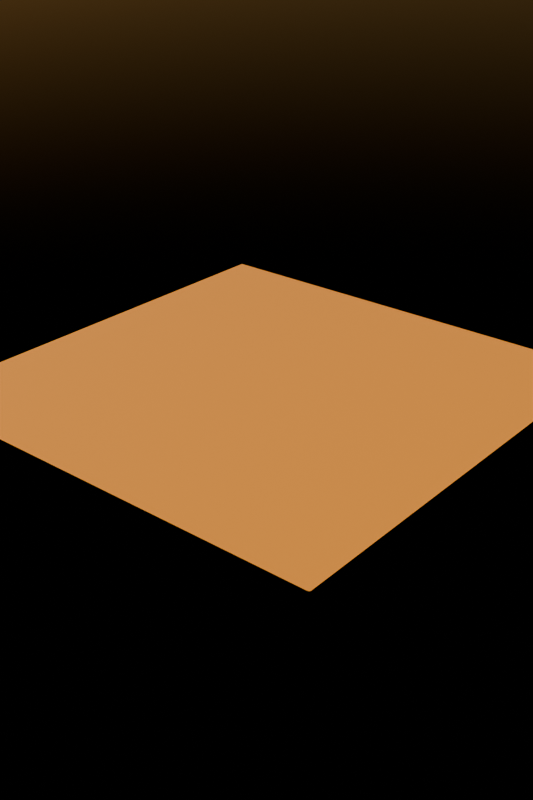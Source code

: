 # Source: dune.blend  (saved by Blender 4.4.32; exported with 4.5.12 LTS)
import bpy
from mathutils import Matrix  # noqa: F401  (used for matrix-valued properties, if any)

bpy.ops.wm.read_factory_settings(use_empty=True)
scene = bpy.context.scene
scene.name = 'Scene'

# ---- collections
col_collection = bpy.data.collections.new('Collection'); scene.collection.children.link(col_collection)

# ---- materials (node trees are filled in below, after node groups)
mat_sand = bpy.data.materials.new('Sand')

# ---- material node trees
mat_sand.use_nodes = True; mat_sand.node_tree.nodes.clear()
_N = mat_sand.node_tree.nodes; _L = mat_sand.node_tree.links
n0 = _N.new('ShaderNodeBsdfPrincipled'); n0.name = 'Principled BSDF'; n0.location = (10, 300)
n0.inputs[0].default_value = (0.8003, 0.4375, 0.03964, 1.0)
n0.inputs[20].default_value = 0.9455
n1 = _N.new('ShaderNodeOutputMaterial'); n1.name = 'Material Output'; n1.location = (300, 300)
n2 = _N.new('ShaderNodeBump'); n2.name = 'Bump'; n2.location = (-329, 17)
n2.inputs[1].default_value = 1.0
n3 = _N.new('ShaderNodeTexNoise'); n3.name = 'Noise Texture'; n3.location = (-557, 40)
n3.inputs[2].default_value = 2.0
n3.inputs[3].default_value = 16.0
n3.inputs[4].default_value = 1.0
_L.new(n0.outputs[0], n1.inputs[0])
_L.new(n2.outputs[0], n0.inputs[23])
_L.new(n3.outputs[1], n2.inputs[3])
n1.is_active_output = True

# ---- world
world_world = bpy.data.worlds.new('World'); scene.world = world_world
world_world.use_nodes = True; world_world.node_tree.nodes.clear()
_N = world_world.node_tree.nodes; _L = world_world.node_tree.links
n0 = _N.new('ShaderNodeOutputWorld'); n0.name = 'World Output'; n0.location = (300, 300)
n1 = _N.new('ShaderNodeBackground'); n1.name = 'Background'; n1.location = (10, 300)
n1.inputs[1].default_value = 0.2
n2 = _N.new('ShaderNodeTexSky'); n2.name = 'Sky Texture'; n2.location = (-190, 280)
n2.sun_size = 0.04363
n2.sun_elevation = 0.2112
n2.sun_rotation = 4.468
n2.air_density = 2.801
n2.dust_density = 0.503
n2.ozone_density = 10.0
_L.new(n1.outputs[0], n0.inputs[0])
_L.new(n2.outputs[0], n1.inputs[0])
n0.is_active_output = True
world_world.color = (0.05088, 0.05088, 0.05088)
world_world.sun_shadow_jitter_overblur = 0.0

# ---- meshes
me_plane = bpy.data.meshes.new('Plane')
me_plane.from_pydata([(-121.2, -121.2, 0.0), (121.2, -121.2, 0.0), (-121.2, 121.2, 0.0), (121.2, 121.2, 0.0)], [], [(0, 1, 3, 2)])
me_plane.polygons.foreach_set('use_smooth', [True] * 1)
_uv = me_plane.uv_layers.new(name='UVMap')
_uv.uv.foreach_set('vector', [0.0, 0.0, 1.0, 0.0, 1.0, 1.0, 0.0, 1.0])
me_plane.materials.append(mat_sand)
me_plane.update()

# ---- objects
ob_plane = bpy.data.objects.new('Plane', me_plane)

# ---- transforms, parenting, visibility, modifiers, constraints
ob_plane.location = (0.0, 0.0, 0.0)
_m = ob_plane.modifiers.new('Subdivision', 'SUBSURF')
_m.subdivision_type = 'SIMPLE'
_m.levels = 6
_m.render_levels = 7
_m = ob_plane.modifiers.new('Displace', 'DISPLACE')
_m.strength = 20.0
_m = ob_plane.modifiers.new('Subdivision.001', 'SUBSURF')
_m.levels = 2
_m.render_levels = 4

# ---- collection membership
col_collection.objects.link(ob_plane)

# ---- scene / render settings (as saved in the file)
scene.frame_start = 1; scene.frame_end = 250; scene.frame_set(38)
scene.render.engine = 'CYCLES'
scene.render.resolution_x = 1000
scene.render.resolution_y = 1500
bpy.context.view_layer.update()

# ---- added for rendering (the .blend has no active camera): camera
cam_auto = bpy.data.cameras.new('AutoCamera')
cam_auto.lens = 50.0
cam_auto.sensor_width = 36.0
cam_auto.clip_end = 5573.86
ob_auto_camera = bpy.data.objects.new('AutoCamera', cam_auto)
scene.collection.objects.link(ob_auto_camera)
ob_auto_camera.location = (317.6, -381.12, 254.519)
ob_auto_camera.rotation_euler = (1.09748, -7.21219e-08, 0.694738)
scene.camera = ob_auto_camera
bpy.context.view_layer.update()
